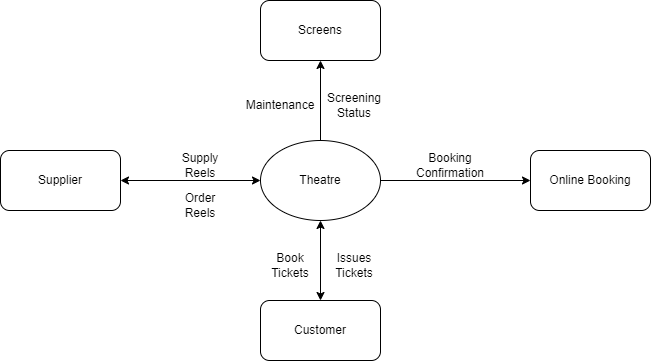

The diagram above was exported from draw.io. Its source (the exported page's mxGraphModel, read from the mxfile embedded in the PNG):
<mxGraphModel dx="782" dy="428" grid="1" gridSize="10" guides="1" tooltips="1" connect="1" arrows="1" fold="1" page="1" pageScale="1" pageWidth="827" pageHeight="1169" background="none" math="0" shadow="0">
  <root>
    <object label="" id="0">
      <mxCell />
    </object>
    <mxCell id="1" parent="0" />
    <mxCell id="heatAt9-YBEJvQdxUH0V-20" style="edgeStyle=orthogonalEdgeStyle;rounded=0;orthogonalLoop=1;jettySize=auto;html=1;endArrow=blockThin;endFill=1;" edge="1" parent="1" source="3rtGWa_g-aBgWoSL39zR-7">
      <mxGeometry relative="1" as="geometry">
        <mxPoint x="380" y="180" as="targetPoint" />
      </mxGeometry>
    </mxCell>
    <mxCell id="3rtGWa_g-aBgWoSL39zR-7" value="Theatre" style="ellipse;whiteSpace=wrap;html=1;" parent="1" vertex="1">
      <mxGeometry x="320" y="180" width="120" height="80" as="geometry" />
    </mxCell>
    <mxCell id="3rtGWa_g-aBgWoSL39zR-8" value="Screens" style="rounded=1;whiteSpace=wrap;html=1;" parent="1" vertex="1">
      <mxGeometry x="320" y="40" width="120" height="60" as="geometry" />
    </mxCell>
    <mxCell id="3rtGWa_g-aBgWoSL39zR-9" value="Supplier" style="rounded=1;whiteSpace=wrap;html=1;" parent="1" vertex="1">
      <mxGeometry x="60" y="190" width="120" height="60" as="geometry" />
    </mxCell>
    <mxCell id="3rtGWa_g-aBgWoSL39zR-10" value="Online Booking" style="rounded=1;whiteSpace=wrap;html=1;" parent="1" vertex="1">
      <mxGeometry x="590" y="190" width="120" height="60" as="geometry" />
    </mxCell>
    <mxCell id="3rtGWa_g-aBgWoSL39zR-14" value="Customer" style="rounded=1;whiteSpace=wrap;html=1;" parent="1" vertex="1">
      <mxGeometry x="320" y="340" width="120" height="60" as="geometry" />
    </mxCell>
    <mxCell id="heatAt9-YBEJvQdxUH0V-7" value="" style="endArrow=classic;html=1;rounded=0;entryX=0;entryY=0.5;entryDx=0;entryDy=0;exitX=1;exitY=0.5;exitDx=0;exitDy=0;startArrow=none;" edge="1" parent="1" target="3rtGWa_g-aBgWoSL39zR-10">
      <mxGeometry width="50" height="50" relative="1" as="geometry">
        <mxPoint x="540" y="220" as="sourcePoint" />
        <mxPoint x="490" y="190" as="targetPoint" />
      </mxGeometry>
    </mxCell>
    <mxCell id="heatAt9-YBEJvQdxUH0V-9" value="" style="endArrow=none;html=1;rounded=0;exitX=1;exitY=0.5;exitDx=0;exitDy=0;" edge="1" parent="1" source="3rtGWa_g-aBgWoSL39zR-7">
      <mxGeometry width="50" height="50" relative="1" as="geometry">
        <mxPoint x="450" y="220" as="sourcePoint" />
        <mxPoint x="550" y="220" as="targetPoint" />
      </mxGeometry>
    </mxCell>
    <mxCell id="heatAt9-YBEJvQdxUH0V-10" value="Booking Confirmation" style="text;html=1;strokeColor=none;fillColor=none;align=center;verticalAlign=middle;whiteSpace=wrap;rounded=0;" vertex="1" parent="1">
      <mxGeometry x="480" y="190" width="60" height="30" as="geometry" />
    </mxCell>
    <mxCell id="heatAt9-YBEJvQdxUH0V-13" value="" style="endArrow=classic;startArrow=classic;html=1;rounded=0;entryX=0.5;entryY=1;entryDx=0;entryDy=0;exitX=0.5;exitY=0;exitDx=0;exitDy=0;" edge="1" parent="1" source="3rtGWa_g-aBgWoSL39zR-14" target="3rtGWa_g-aBgWoSL39zR-7">
      <mxGeometry width="50" height="50" relative="1" as="geometry">
        <mxPoint x="380" y="330" as="sourcePoint" />
        <mxPoint x="414" y="290" as="targetPoint" />
        <Array as="points" />
      </mxGeometry>
    </mxCell>
    <mxCell id="heatAt9-YBEJvQdxUH0V-14" value="Book Tickets" style="text;html=1;strokeColor=none;fillColor=none;align=center;verticalAlign=middle;whiteSpace=wrap;rounded=0;" vertex="1" parent="1">
      <mxGeometry x="320" y="290" width="60" height="30" as="geometry" />
    </mxCell>
    <mxCell id="heatAt9-YBEJvQdxUH0V-15" value="Issues Tickets" style="text;html=1;strokeColor=none;fillColor=none;align=center;verticalAlign=middle;whiteSpace=wrap;rounded=0;" vertex="1" parent="1">
      <mxGeometry x="384" y="290" width="60" height="30" as="geometry" />
    </mxCell>
    <mxCell id="heatAt9-YBEJvQdxUH0V-16" value="" style="endArrow=classic;startArrow=classic;html=1;rounded=0;entryX=0;entryY=0.5;entryDx=0;entryDy=0;exitX=1;exitY=0.5;exitDx=0;exitDy=0;" edge="1" parent="1" source="3rtGWa_g-aBgWoSL39zR-9" target="3rtGWa_g-aBgWoSL39zR-7">
      <mxGeometry width="50" height="50" relative="1" as="geometry">
        <mxPoint x="230" y="245" as="sourcePoint" />
        <mxPoint x="280" y="195" as="targetPoint" />
      </mxGeometry>
    </mxCell>
    <mxCell id="heatAt9-YBEJvQdxUH0V-17" value="Supply Reels" style="text;html=1;strokeColor=none;fillColor=none;align=center;verticalAlign=middle;whiteSpace=wrap;rounded=0;" vertex="1" parent="1">
      <mxGeometry x="230" y="190" width="60" height="30" as="geometry" />
    </mxCell>
    <mxCell id="heatAt9-YBEJvQdxUH0V-18" value="Order Reels" style="text;html=1;strokeColor=none;fillColor=none;align=center;verticalAlign=middle;whiteSpace=wrap;rounded=0;" vertex="1" parent="1">
      <mxGeometry x="230" y="230" width="60" height="30" as="geometry" />
    </mxCell>
    <mxCell id="heatAt9-YBEJvQdxUH0V-19" value="" style="endArrow=classic;html=1;rounded=0;entryX=0.5;entryY=1;entryDx=0;entryDy=0;" edge="1" parent="1" target="3rtGWa_g-aBgWoSL39zR-8">
      <mxGeometry width="50" height="50" relative="1" as="geometry">
        <mxPoint x="380" y="170" as="sourcePoint" />
        <mxPoint x="414" y="130" as="targetPoint" />
      </mxGeometry>
    </mxCell>
    <mxCell id="heatAt9-YBEJvQdxUH0V-21" value="Maintenance" style="text;html=1;strokeColor=none;fillColor=none;align=center;verticalAlign=middle;whiteSpace=wrap;rounded=0;" vertex="1" parent="1">
      <mxGeometry x="310" y="130" width="60" height="30" as="geometry" />
    </mxCell>
    <mxCell id="heatAt9-YBEJvQdxUH0V-22" value="Screening Status" style="text;html=1;strokeColor=none;fillColor=none;align=center;verticalAlign=middle;whiteSpace=wrap;rounded=0;" vertex="1" parent="1">
      <mxGeometry x="384" y="130" width="60" height="30" as="geometry" />
    </mxCell>
  </root>
</mxGraphModel>